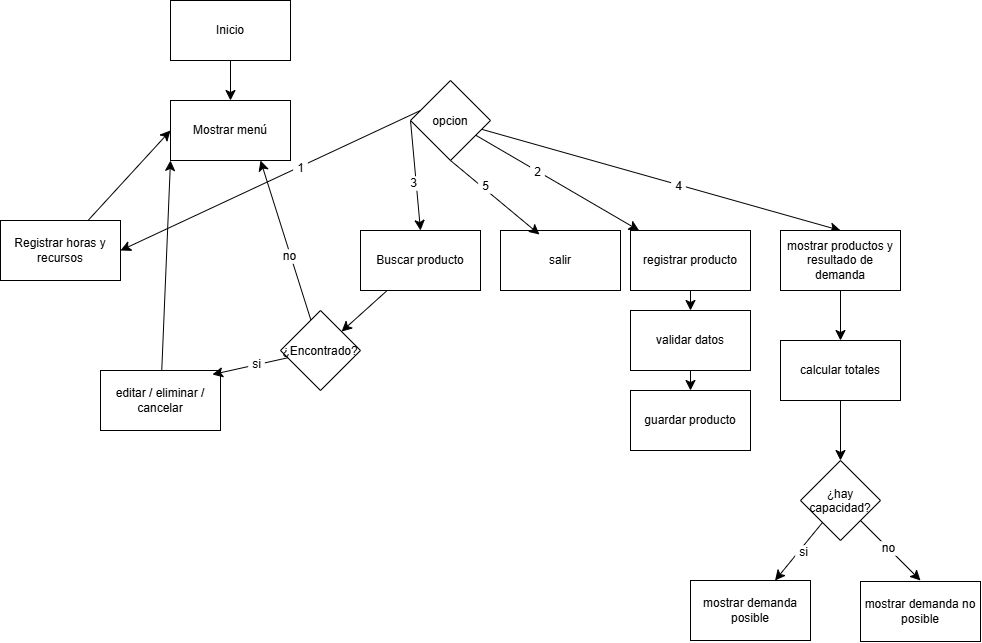

The diagram above was exported from draw.io. Its source (the exported page's mxGraphModel, read from the mxfile embedded in the PNG):
<mxGraphModel dx="1318" dy="789" grid="1" gridSize="10" guides="1" tooltips="1" connect="1" arrows="1" fold="1" page="1" pageScale="1" pageWidth="827" pageHeight="1169" math="0" shadow="0">
  <root>
    <mxCell id="0" />
    <mxCell id="1" parent="0" />
    <mxCell id="JmoUYtNiogUQdoKT8gz6-3" edge="1" parent="1" source="JmoUYtNiogUQdoKT8gz6-1" style="edgeStyle=none;curved=1;rounded=0;curveGeometry=1;orthogonalLoop=1;jettySize=auto;html=1;entryX=0.5;entryY=0;entryDx=0;entryDy=0;fontSize=12;defaultLabelBackgroundColor=page;labelPadding=0 4;startSize=8;endSize=8;" target="JmoUYtNiogUQdoKT8gz6-2">
      <mxGeometry relative="1" as="geometry" />
    </mxCell>
    <mxCell id="JmoUYtNiogUQdoKT8gz6-1" parent="1" style="rounded=0;whiteSpace=wrap;html=1;" value="Inicio" vertex="1">
      <mxGeometry height="60" width="120" x="180" y="60" as="geometry" />
    </mxCell>
    <mxCell id="JmoUYtNiogUQdoKT8gz6-2" parent="1" style="rounded=0;whiteSpace=wrap;html=1;" value="Mostrar menú" vertex="1">
      <mxGeometry height="60" width="120" x="180" y="160" as="geometry" />
    </mxCell>
    <mxCell id="JmoUYtNiogUQdoKT8gz6-6" edge="1" parent="1" source="JmoUYtNiogUQdoKT8gz6-4" style="edgeStyle=none;curved=1;rounded=0;curveGeometry=1;orthogonalLoop=1;jettySize=auto;html=1;entryX=0;entryY=0.5;entryDx=0;entryDy=0;fontSize=12;defaultLabelBackgroundColor=page;labelPadding=0 4;startSize=8;endSize=8;" target="JmoUYtNiogUQdoKT8gz6-2">
      <mxGeometry relative="1" as="geometry" />
    </mxCell>
    <mxCell id="JmoUYtNiogUQdoKT8gz6-4" parent="1" style="rounded=0;whiteSpace=wrap;html=1;" value="Registrar horas y recursos" vertex="1">
      <mxGeometry height="60" width="120" x="10" y="280" as="geometry" />
    </mxCell>
    <mxCell id="JmoUYtNiogUQdoKT8gz6-8" edge="1" parent="1" source="JmoUYtNiogUQdoKT8gz6-7" style="edgeStyle=none;curved=1;rounded=0;curveGeometry=1;orthogonalLoop=1;jettySize=auto;html=1;entryX=0;entryY=1;entryDx=0;entryDy=0;fontSize=12;defaultLabelBackgroundColor=page;labelPadding=0 4;startSize=8;endSize=8;" target="JmoUYtNiogUQdoKT8gz6-2">
      <mxGeometry relative="1" as="geometry" />
    </mxCell>
    <mxCell id="JmoUYtNiogUQdoKT8gz6-7" parent="1" style="rounded=0;whiteSpace=wrap;html=1;" value="editar / eliminar / cancelar" vertex="1">
      <mxGeometry height="60" width="120" x="110" y="430" as="geometry" />
    </mxCell>
    <mxCell id="JmoUYtNiogUQdoKT8gz6-14" edge="1" parent="1" source="JmoUYtNiogUQdoKT8gz6-9" style="edgeStyle=none;curved=1;rounded=0;curveGeometry=1;orthogonalLoop=1;jettySize=auto;html=1;entryX=0.75;entryY=1;entryDx=0;entryDy=0;fontSize=12;defaultLabelBackgroundColor=page;labelPadding=0 4;startSize=8;endSize=8;" target="JmoUYtNiogUQdoKT8gz6-2">
      <mxGeometry relative="1" as="geometry" />
    </mxCell>
    <mxCell id="JmoUYtNiogUQdoKT8gz6-15" connectable="0" parent="JmoUYtNiogUQdoKT8gz6-14" style="edgeLabel;html=1;align=center;verticalAlign=middle;resizable=0;points=[];inheritText=1;fontSize=12;defaultLabelBackgroundColor=page;labelPadding=0 4;" value="no" vertex="1">
      <mxGeometry relative="1" x="-0.1833" y="2" as="geometry">
        <mxPoint as="offset" />
      </mxGeometry>
    </mxCell>
    <mxCell id="JmoUYtNiogUQdoKT8gz6-9" parent="1" style="rhombus;whiteSpace=wrap;html=1;shapeInside=1;" value="¿Encontrado?" vertex="1">
      <mxGeometry height="80" width="80" x="290" y="370" as="geometry" />
    </mxCell>
    <mxCell id="JmoUYtNiogUQdoKT8gz6-10" edge="1" parent="1" source="JmoUYtNiogUQdoKT8gz6-9" style="edgeStyle=none;curved=1;rounded=0;curveGeometry=1;orthogonalLoop=1;jettySize=auto;html=1;entryX=0.933;entryY=0.067;entryDx=0;entryDy=0;entryPerimeter=0;fontSize=12;defaultLabelBackgroundColor=page;labelPadding=0 4;startSize=8;endSize=8;" target="JmoUYtNiogUQdoKT8gz6-7">
      <mxGeometry relative="1" as="geometry" />
    </mxCell>
    <mxCell id="JmoUYtNiogUQdoKT8gz6-11" connectable="0" parent="JmoUYtNiogUQdoKT8gz6-10" style="edgeLabel;html=1;align=center;verticalAlign=middle;resizable=0;points=[];inheritText=1;fontSize=12;defaultLabelBackgroundColor=page;labelPadding=0 4;" value="si" vertex="1">
      <mxGeometry relative="1" x="-0.1816" y="-1" as="geometry">
        <mxPoint as="offset" />
      </mxGeometry>
    </mxCell>
    <mxCell id="JmoUYtNiogUQdoKT8gz6-13" edge="1" parent="1" source="JmoUYtNiogUQdoKT8gz6-12" style="edgeStyle=none;curved=1;rounded=0;curveGeometry=1;orthogonalLoop=1;jettySize=auto;html=1;fontSize=12;defaultLabelBackgroundColor=page;labelPadding=0 4;startSize=8;endSize=8;" target="JmoUYtNiogUQdoKT8gz6-9">
      <mxGeometry relative="1" as="geometry" />
    </mxCell>
    <mxCell id="JmoUYtNiogUQdoKT8gz6-12" parent="1" style="rounded=0;whiteSpace=wrap;html=1;" value="Buscar producto" vertex="1">
      <mxGeometry height="60" width="120" x="370" y="290" as="geometry" />
    </mxCell>
    <mxCell id="JmoUYtNiogUQdoKT8gz6-17" edge="1" parent="1" source="JmoUYtNiogUQdoKT8gz6-16" style="edgeStyle=none;curved=1;rounded=0;curveGeometry=1;orthogonalLoop=1;jettySize=auto;html=1;exitX=0;exitY=0.5;exitDx=0;exitDy=0;entryX=0.5;entryY=0;entryDx=0;entryDy=0;fontSize=12;defaultLabelBackgroundColor=page;labelPadding=0 4;startSize=8;endSize=8;" target="JmoUYtNiogUQdoKT8gz6-12">
      <mxGeometry relative="1" as="geometry" />
    </mxCell>
    <mxCell id="JmoUYtNiogUQdoKT8gz6-20" connectable="0" parent="JmoUYtNiogUQdoKT8gz6-17" style="edgeLabel;html=1;align=center;verticalAlign=middle;resizable=0;points=[];inheritText=1;fontSize=12;defaultLabelBackgroundColor=page;labelPadding=0 4;" value="3" vertex="1">
      <mxGeometry relative="1" x="0.1311" y="-3" as="geometry">
        <mxPoint as="offset" />
      </mxGeometry>
    </mxCell>
    <mxCell id="JmoUYtNiogUQdoKT8gz6-18" edge="1" parent="1" source="JmoUYtNiogUQdoKT8gz6-16" style="edgeStyle=none;curved=1;rounded=0;curveGeometry=1;orthogonalLoop=1;jettySize=auto;html=1;entryX=1;entryY=0.5;entryDx=0;entryDy=0;fontSize=12;defaultLabelBackgroundColor=page;labelPadding=0 4;startSize=8;endSize=8;exitX=0.125;exitY=0.375;exitDx=0;exitDy=0;exitPerimeter=0;" target="JmoUYtNiogUQdoKT8gz6-4">
      <mxGeometry relative="1" as="geometry" />
    </mxCell>
    <mxCell id="JmoUYtNiogUQdoKT8gz6-19" connectable="0" parent="JmoUYtNiogUQdoKT8gz6-18" style="edgeLabel;html=1;align=center;verticalAlign=middle;resizable=0;points=[];inheritText=1;fontSize=12;defaultLabelBackgroundColor=page;labelPadding=0 4;" value="1" vertex="1">
      <mxGeometry relative="1" x="-0.1987" y="1" as="geometry">
        <mxPoint as="offset" />
      </mxGeometry>
    </mxCell>
    <mxCell id="JmoUYtNiogUQdoKT8gz6-27" edge="1" parent="1" source="JmoUYtNiogUQdoKT8gz6-16" style="edgeStyle=none;curved=1;rounded=0;curveGeometry=1;orthogonalLoop=1;jettySize=auto;html=1;fontSize=12;defaultLabelBackgroundColor=page;labelPadding=0 4;startSize=8;endSize=8;" target="JmoUYtNiogUQdoKT8gz6-26">
      <mxGeometry relative="1" as="geometry" />
    </mxCell>
    <mxCell id="JmoUYtNiogUQdoKT8gz6-28" connectable="0" parent="JmoUYtNiogUQdoKT8gz6-27" style="edgeLabel;html=1;align=center;verticalAlign=middle;resizable=0;points=[];inheritText=1;fontSize=12;defaultLabelBackgroundColor=page;labelPadding=0 4;" value="2" vertex="1">
      <mxGeometry relative="1" x="-0.2517" y="-1" as="geometry">
        <mxPoint as="offset" />
      </mxGeometry>
    </mxCell>
    <mxCell id="JmoUYtNiogUQdoKT8gz6-34" edge="1" parent="1" source="JmoUYtNiogUQdoKT8gz6-16" style="edgeStyle=none;curved=1;rounded=0;curveGeometry=1;orthogonalLoop=1;jettySize=auto;html=1;entryX=0.5;entryY=0;entryDx=0;entryDy=0;fontSize=12;defaultLabelBackgroundColor=page;labelPadding=0 4;startSize=8;endSize=8;" target="JmoUYtNiogUQdoKT8gz6-33">
      <mxGeometry relative="1" as="geometry" />
    </mxCell>
    <mxCell id="JmoUYtNiogUQdoKT8gz6-35" connectable="0" parent="JmoUYtNiogUQdoKT8gz6-34" style="edgeLabel;html=1;align=center;verticalAlign=middle;resizable=0;points=[];inheritText=1;fontSize=12;defaultLabelBackgroundColor=page;labelPadding=0 4;" value="4" vertex="1">
      <mxGeometry relative="1" x="0.0976" y="-1" as="geometry">
        <mxPoint x="-1" as="offset" />
      </mxGeometry>
    </mxCell>
    <mxCell id="JmoUYtNiogUQdoKT8gz6-16" parent="1" style="rhombus;whiteSpace=wrap;html=1;shapeInside=1;" value="opcion" vertex="1">
      <mxGeometry height="80" width="80" x="420" y="140" as="geometry" />
    </mxCell>
    <mxCell id="JmoUYtNiogUQdoKT8gz6-21" parent="1" style="rounded=0;whiteSpace=wrap;html=1;" value="salir" vertex="1">
      <mxGeometry height="60" width="120" x="510" y="290" as="geometry" />
    </mxCell>
    <mxCell id="JmoUYtNiogUQdoKT8gz6-22" edge="1" parent="1" source="JmoUYtNiogUQdoKT8gz6-16" style="edgeStyle=none;curved=1;rounded=0;curveGeometry=1;orthogonalLoop=1;jettySize=auto;html=1;exitX=0.5;exitY=1;exitDx=0;exitDy=0;entryX=0.325;entryY=0.067;entryDx=0;entryDy=0;entryPerimeter=0;fontSize=12;defaultLabelBackgroundColor=page;labelPadding=0 4;startSize=8;endSize=8;" target="JmoUYtNiogUQdoKT8gz6-21">
      <mxGeometry relative="1" as="geometry" />
    </mxCell>
    <mxCell id="JmoUYtNiogUQdoKT8gz6-25" connectable="0" parent="JmoUYtNiogUQdoKT8gz6-22" style="edgeLabel;html=1;align=center;verticalAlign=middle;resizable=0;points=[];inheritText=1;fontSize=12;defaultLabelBackgroundColor=page;labelPadding=0 4;" value="5" vertex="1">
      <mxGeometry relative="1" x="-0.2589" y="3" as="geometry">
        <mxPoint as="offset" />
      </mxGeometry>
    </mxCell>
    <mxCell id="JmoUYtNiogUQdoKT8gz6-30" edge="1" parent="1" source="JmoUYtNiogUQdoKT8gz6-26" style="edgeStyle=none;curved=1;rounded=0;curveGeometry=1;orthogonalLoop=1;jettySize=auto;html=1;fontSize=12;defaultLabelBackgroundColor=page;labelPadding=0 4;startSize=8;endSize=8;" target="JmoUYtNiogUQdoKT8gz6-29">
      <mxGeometry relative="1" as="geometry" />
    </mxCell>
    <mxCell id="JmoUYtNiogUQdoKT8gz6-26" parent="1" style="rounded=0;whiteSpace=wrap;html=1;" value="registrar producto" vertex="1">
      <mxGeometry height="60" width="120" x="640" y="290" as="geometry" />
    </mxCell>
    <mxCell id="JmoUYtNiogUQdoKT8gz6-32" edge="1" parent="1" source="JmoUYtNiogUQdoKT8gz6-29" style="edgeStyle=none;curved=1;rounded=0;curveGeometry=1;orthogonalLoop=1;jettySize=auto;html=1;fontSize=12;defaultLabelBackgroundColor=page;labelPadding=0 4;startSize=8;endSize=8;" target="JmoUYtNiogUQdoKT8gz6-31">
      <mxGeometry relative="1" as="geometry" />
    </mxCell>
    <mxCell id="JmoUYtNiogUQdoKT8gz6-29" parent="1" style="rounded=0;whiteSpace=wrap;html=1;" value="validar datos" vertex="1">
      <mxGeometry height="60" width="120" x="640" y="370" as="geometry" />
    </mxCell>
    <mxCell id="JmoUYtNiogUQdoKT8gz6-31" parent="1" style="rounded=0;whiteSpace=wrap;html=1;" value="guardar producto" vertex="1">
      <mxGeometry height="60" width="120" x="640" y="450" as="geometry" />
    </mxCell>
    <mxCell id="JmoUYtNiogUQdoKT8gz6-37" edge="1" parent="1" source="JmoUYtNiogUQdoKT8gz6-33" style="edgeStyle=none;curved=1;rounded=0;curveGeometry=1;orthogonalLoop=1;jettySize=auto;html=1;entryX=0.5;entryY=0;entryDx=0;entryDy=0;fontSize=12;defaultLabelBackgroundColor=page;labelPadding=0 4;startSize=8;endSize=8;" target="JmoUYtNiogUQdoKT8gz6-36">
      <mxGeometry relative="1" as="geometry" />
    </mxCell>
    <mxCell id="JmoUYtNiogUQdoKT8gz6-33" parent="1" style="rounded=0;whiteSpace=wrap;html=1;" value="mostrar productos y resultado de demanda" vertex="1">
      <mxGeometry height="60" width="120" x="790" y="290" as="geometry" />
    </mxCell>
    <mxCell id="JmoUYtNiogUQdoKT8gz6-39" edge="1" parent="1" source="JmoUYtNiogUQdoKT8gz6-36" style="edgeStyle=none;curved=1;rounded=0;curveGeometry=1;orthogonalLoop=1;jettySize=auto;html=1;entryX=0.5;entryY=0;entryDx=0;entryDy=0;fontSize=12;defaultLabelBackgroundColor=page;labelPadding=0 4;startSize=8;endSize=8;" target="JmoUYtNiogUQdoKT8gz6-38">
      <mxGeometry relative="1" as="geometry" />
    </mxCell>
    <mxCell id="JmoUYtNiogUQdoKT8gz6-36" parent="1" style="rounded=0;whiteSpace=wrap;html=1;" value="calcular totales" vertex="1">
      <mxGeometry height="60" width="120" x="790" y="400" as="geometry" />
    </mxCell>
    <mxCell id="JmoUYtNiogUQdoKT8gz6-42" edge="1" parent="1" source="JmoUYtNiogUQdoKT8gz6-38" style="edgeStyle=none;curved=1;rounded=0;curveGeometry=1;orthogonalLoop=1;jettySize=auto;html=1;fontSize=12;defaultLabelBackgroundColor=page;labelPadding=0 4;startSize=8;endSize=8;" target="JmoUYtNiogUQdoKT8gz6-40">
      <mxGeometry relative="1" as="geometry" />
    </mxCell>
    <mxCell id="JmoUYtNiogUQdoKT8gz6-44" connectable="0" parent="JmoUYtNiogUQdoKT8gz6-42" style="edgeLabel;html=1;align=center;verticalAlign=middle;resizable=0;points=[];inheritText=1;fontSize=12;defaultLabelBackgroundColor=page;labelPadding=0 4;" value="si" vertex="1">
      <mxGeometry relative="1" x="-0.0594" y="4" as="geometry">
        <mxPoint as="offset" />
      </mxGeometry>
    </mxCell>
    <mxCell id="JmoUYtNiogUQdoKT8gz6-43" edge="1" parent="1" source="JmoUYtNiogUQdoKT8gz6-38" style="edgeStyle=none;curved=1;rounded=0;curveGeometry=1;orthogonalLoop=1;jettySize=auto;html=1;fontSize=12;defaultLabelBackgroundColor=page;labelPadding=0 4;startSize=8;endSize=8;">
      <mxGeometry relative="1" as="geometry">
        <mxPoint x="930" y="639.9999999999998" as="targetPoint" />
      </mxGeometry>
    </mxCell>
    <mxCell id="JmoUYtNiogUQdoKT8gz6-45" connectable="0" parent="JmoUYtNiogUQdoKT8gz6-43" style="edgeLabel;html=1;align=center;verticalAlign=middle;resizable=0;points=[];inheritText=1;fontSize=12;defaultLabelBackgroundColor=page;labelPadding=0 4;" value="no" vertex="1">
      <mxGeometry relative="1" x="-0.0912" as="geometry">
        <mxPoint as="offset" />
      </mxGeometry>
    </mxCell>
    <mxCell id="JmoUYtNiogUQdoKT8gz6-38" parent="1" style="rhombus;whiteSpace=wrap;html=1;shapeInside=1;" value="¿hay capacidad?" vertex="1">
      <mxGeometry height="80" width="80" x="810" y="520" as="geometry" />
    </mxCell>
    <mxCell id="JmoUYtNiogUQdoKT8gz6-40" parent="1" style="rounded=0;whiteSpace=wrap;html=1;" value="mostrar demanda posible" vertex="1">
      <mxGeometry height="60" width="120" x="700" y="640" as="geometry" />
    </mxCell>
    <mxCell id="JmoUYtNiogUQdoKT8gz6-41" parent="1" style="rounded=0;whiteSpace=wrap;html=1;" value="mostrar demanda no posible" vertex="1">
      <mxGeometry height="60" width="120" x="870" y="641" as="geometry" />
    </mxCell>
  </root>
</mxGraphModel>